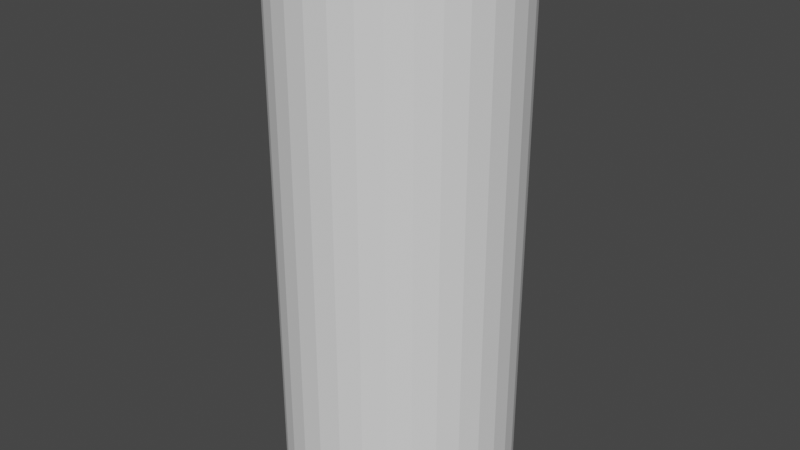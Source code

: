 # Source: PRIMEOPS_2_VFX.blend  (saved by Blender 2.82.7; exported with 4.5.12 LTS)
import bpy
from mathutils import Matrix  # noqa: F401  (used for matrix-valued properties, if any)

bpy.ops.wm.read_factory_settings(use_empty=True)
scene = bpy.context.scene
scene.name = 'Scene'

# ---- collections
col_collection = bpy.data.collections.new('Collection'); scene.collection.children.link(col_collection)

# ---- world
world_world = bpy.data.worlds.new('World'); scene.world = world_world
world_world.use_nodes = True; world_world.node_tree.nodes.clear()
_N = world_world.node_tree.nodes; _L = world_world.node_tree.links
n0 = _N.new('ShaderNodeOutputWorld'); n0.name = 'World Output'; n0.location = (300, 300)
n1 = _N.new('ShaderNodeBackground'); n1.name = 'Background'; n1.location = (10, 300)
n1.inputs[0].default_value = (0.05088, 0.05088, 0.05088, 1.0)
_L.new(n1.outputs[0], n0.inputs[0])
n0.is_active_output = True
world_world.color = (0.05088, 0.05088, 0.05088)
world_world.use_sun_shadow = False
world_world.sun_shadow_jitter_overblur = 0.0

# ---- meshes
me_circle = bpy.data.meshes.new('Circle')
me_circle.from_pydata([(0.0, 1.0, 0.0), (-0.1951, 0.9808, 0.0), (-0.3827, 0.9239, 0.0), (-0.5556, 0.8315, 0.0), (-0.7071, 0.7071, 0.0), (-0.8315, 0.5556, 0.0), (-0.9239, 0.3827, 0.0), (-0.9808, 0.1951, 0.0), (-1.0, 7.55e-08, 0.0), (-0.9808, -0.1951, 0.0), (-0.9239, -0.3827, 0.0), (-0.8315, -0.5556, 0.0), (-0.7071, -0.7071, 0.0), (-0.5556, -0.8315, 0.0), (-0.3827, -0.9239, 0.0), (-0.1951, -0.9808, 0.0), (3.258e-07, -1.0, 0.0), (0.1951, -0.9808, 0.0), (0.3827, -0.9239, 0.0), (0.5556, -0.8315, 0.0), (0.7071, -0.7071, 0.0), (0.8315, -0.5556, 0.0), (0.9239, -0.3827, 0.0), (0.9808, -0.1951, 0.0), (1.0, 9.656e-07, 0.0), (0.9808, 0.1951, 0.0), (0.9239, 0.3827, 0.0), (0.8315, 0.5556, 0.0), (0.7071, 0.7071, 0.0), (0.5556, 0.8315, 0.0), (0.3827, 0.9239, 0.0), (0.1951, 0.9808, 0.0), (0.0, 1.0, 4.685), (-0.1951, 0.9808, 4.685), (-0.3827, 0.9239, 4.685), (-0.5556, 0.8315, 4.685), (-0.7071, 0.7071, 4.685), (-0.8315, 0.5556, 4.685), (-0.9239, 0.3827, 4.685), (-0.9808, 0.1951, 4.685), (-1.0, 7.55e-08, 4.685), (-0.9808, -0.1951, 4.685), (-0.9239, -0.3827, 4.685), (-0.8315, -0.5556, 4.685), (-0.7071, -0.7071, 4.685), (-0.5556, -0.8315, 4.685), (-0.3827, -0.9239, 4.685), (-0.1951, -0.9808, 4.685), (3.258e-07, -1.0, 4.685), (0.1951, -0.9808, 4.685), (0.3827, -0.9239, 4.685), (0.5556, -0.8315, 4.685), (0.7071, -0.7071, 4.685), (0.8315, -0.5556, 4.685), (0.9239, -0.3827, 4.685), (0.9808, -0.1951, 4.685), (1.0, 9.656e-07, 4.685), (0.9808, 0.1951, 4.685), (0.9239, 0.3827, 4.685), (0.8315, 0.5556, 4.685), (0.7071, 0.7071, 4.685), (0.5556, 0.8315, 4.685), (0.3827, 0.9239, 4.685), (0.1951, 0.9808, 4.685)], [], [(25, 24, 56, 57), (12, 11, 43, 44), (26, 25, 57, 58), (13, 12, 44, 45), (27, 26, 58, 59), (14, 13, 45, 46), (1, 0, 32, 33), (28, 27, 59, 60), (15, 14, 46, 47), (2, 1, 33, 34), (29, 28, 60, 61), (16, 15, 47, 48), (3, 2, 34, 35), (30, 29, 61, 62), (17, 16, 48, 49), (4, 3, 35, 36), (31, 30, 62, 63), (18, 17, 49, 50), (5, 4, 36, 37), (0, 31, 63, 32), (19, 18, 50, 51), (6, 5, 37, 38), (20, 19, 51, 52), (7, 6, 38, 39), (21, 20, 52, 53), (8, 7, 39, 40), (22, 21, 53, 54), (9, 8, 40, 41), (23, 22, 54, 55), (10, 9, 41, 42), (24, 23, 55, 56), (11, 10, 42, 43)])
_uv = me_circle.uv_layers.new(name='UVMap')
_uv.uv.foreach_set('vector', [0.971, -0.002272, 1.002, -0.002272, 1.002, 0.7445, 0.971, 0.7445, 0.3774, -0.002272, 0.4086, -0.002272, 0.4086, 0.7445, 0.3774, 0.7445, 0.9398, -0.002272, 0.971, -0.002272, 0.971, 0.7445, 0.9398, 0.7445, 0.3461, -0.002272, 0.3774, -0.002272, 0.3774, 0.7445, 0.3461, 0.7445, 0.9085, -0.002272, 0.9398, -0.002272, 0.9398, 0.7445, 0.9085, 0.7445, 0.3149, -0.002272, 0.3461, -0.002272, 0.3461, 0.7445, 0.3149, 0.7445, 0.7211, -0.002272, 0.7523, -0.002272, 0.7523, 0.7445, 0.7211, 0.7445, 0.8773, -0.002272, 0.9085, -0.002272, 0.9085, 0.7445, 0.8773, 0.7445, 0.2836, -0.002272, 0.3149, -0.002272, 0.3149, 0.7445, 0.2836, 0.7445, 0.6898, -0.002272, 0.7211, -0.002272, 0.7211, 0.7445, 0.6898, 0.7445, 0.846, -0.002272, 0.8773, -0.002272, 0.8773, 0.7445, 0.846, 0.7445, 0.2524, -0.002272, 0.2836, -0.002272, 0.2836, 0.7445, 0.2524, 0.7445, 0.6586, -0.002272, 0.6898, -0.002272, 0.6898, 0.7445, 0.6586, 0.7445, 0.8148, -0.002272, 0.846, -0.002272, 0.846, 0.7445, 0.8148, 0.7445, 0.2212, -0.002272, 0.2524, -0.002272, 0.2524, 0.7445, 0.2212, 0.7445, 0.6273, -0.002272, 0.6586, -0.002272, 0.6586, 0.7445, 0.6273, 0.7445, 0.7836, -0.002272, 0.8148, -0.002272, 0.8148, 0.7445, 0.7836, 0.7445, 0.1899, -0.002272, 0.2212, -0.002272, 0.2212, 0.7445, 0.1899, 0.7445, 0.5961, -0.002272, 0.6273, -0.002272, 0.6273, 0.7445, 0.5961, 0.7445, 0.7523, -0.002272, 0.7836, -0.002272, 0.7836, 0.7445, 0.7523, 0.7445, 0.1587, -0.002272, 0.1899, -0.002272, 0.1899, 0.7445, 0.1587, 0.7445, 0.5648, -0.002272, 0.5961, -0.002272, 0.5961, 0.7445, 0.5648, 0.7445, 0.1274, -0.002272, 0.1587, -0.002272, 0.1587, 0.7445, 0.1274, 0.7445, 0.5336, -0.002272, 0.5648, -0.002272, 0.5648, 0.7445, 0.5336, 0.7445, 0.09618, -0.002272, 0.1274, -0.002272, 0.1274, 0.7445, 0.09618, 0.7445, 0.5024, -0.002272, 0.5336, -0.002272, 0.5336, 0.7445, 0.5024, 0.7445, 0.06493, -0.002272, 0.09618, -0.002272, 0.09618, 0.7445, 0.06493, 0.7445, 0.4711, -0.002272, 0.5024, -0.002272, 0.5024, 0.7445, 0.4711, 0.7445, 0.03369, -0.002272, 0.06493, -0.002272, 0.06493, 0.7445, 0.03369, 0.7445, 0.4399, -0.002272, 0.4711, -0.002272, 0.4711, 0.7445, 0.4399, 0.7445, 0.002445, -0.002272, 0.03369, -0.002272, 0.03369, 0.7445, 0.002445, 0.7445, 0.4086, -0.002272, 0.4399, -0.002272, 0.4399, 0.7445, 0.4086, 0.7445])
me_circle.use_remesh_fix_poles = True
me_circle.use_remesh_preserve_attributes = False
me_circle.use_mirror_vertex_groups = False
me_circle.update()

# ---- objects
ob_circle = bpy.data.objects.new('Circle', me_circle)

# ---- transforms, parenting, visibility, modifiers, constraints
ob_circle.location = (0.0, 0.0, 0.0)
ob_circle.lineart.crease_threshold = 0.0

# ---- collection membership
col_collection.objects.link(ob_circle)

# ---- scene / render settings (as saved in the file)
scene.frame_start = 1; scene.frame_end = 250; scene.frame_set(1)
scene.render.engine = 'BLENDER_EEVEE_NEXT'
scene.cycles.use_denoising = False
scene.cycles.samples = 128
scene.cycles.sampling_pattern = 'TABULATED_SOBOL'
scene.cycles.use_adaptive_sampling = False
scene.cycles.use_light_tree = False
scene.view_settings.view_transform = 'Filmic'
bpy.context.view_layer.update()

# ---- added for rendering (the .blend has no active camera and no usable light): camera, sun
cam_auto = bpy.data.cameras.new('AutoCamera')
cam_auto.lens = 50.0
cam_auto.sensor_width = 36.0
cam_auto.clip_end = 1000.0
ob_auto_camera = bpy.data.objects.new('AutoCamera', cam_auto)
scene.collection.objects.link(ob_auto_camera)
ob_auto_camera.location = (5.06348, -6.07618, 6.39335)
ob_auto_camera.rotation_euler = (1.09748, -7.21219e-08, 0.694738)
scene.camera = ob_auto_camera
light_auto_sun = bpy.data.lights.new('AutoSun', 'SUN')
light_auto_sun.energy = 3.0
light_auto_sun.angle = 0.0523599
ob_auto_sun = bpy.data.objects.new('AutoSun', light_auto_sun)
scene.collection.objects.link(ob_auto_sun)
ob_auto_sun.rotation_euler = (0.872665, 0.174533, 0.523599)
bpy.context.view_layer.update()
